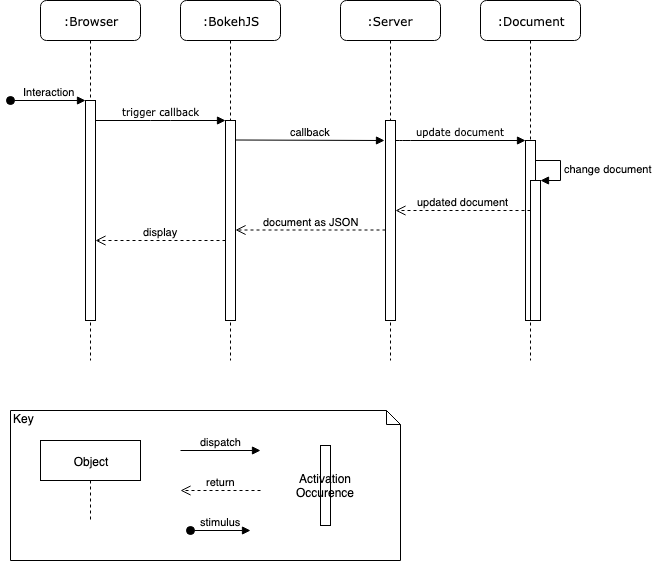

The diagram above was exported from draw.io. Its source (the exported page's mxGraphModel, read from the mxfile embedded in the PNG):
<mxGraphModel dx="946" dy="696" grid="1" gridSize="10" guides="1" tooltips="1" connect="1" arrows="1" fold="1" page="1" pageScale="1" pageWidth="1100" pageHeight="850" background="#ffffff" math="0" shadow="0">
  <root>
    <mxCell id="0" />
    <mxCell id="1" parent="0" />
    <mxCell id="7baba1c4bc27f4b0-2" value=":BokehJS" style="shape=umlLifeline;perimeter=lifelinePerimeter;whiteSpace=wrap;html=1;container=1;collapsible=0;recursiveResize=0;outlineConnect=0;rounded=1;shadow=0;comic=0;labelBackgroundColor=none;strokeColor=#000000;strokeWidth=1;fillColor=#FFFFFF;fontFamily=Verdana;fontSize=12;fontColor=#000000;align=center;" parent="1" vertex="1">
      <mxGeometry x="240" y="80" width="100" height="360" as="geometry" />
    </mxCell>
    <mxCell id="7baba1c4bc27f4b0-10" value="" style="html=1;points=[];perimeter=orthogonalPerimeter;rounded=0;shadow=0;comic=0;labelBackgroundColor=none;strokeColor=#000000;strokeWidth=1;fillColor=#FFFFFF;fontFamily=Verdana;fontSize=12;fontColor=#000000;align=center;" parent="7baba1c4bc27f4b0-2" vertex="1">
      <mxGeometry x="45" y="120" width="10" height="200" as="geometry" />
    </mxCell>
    <mxCell id="7baba1c4bc27f4b0-3" value=":Server" style="shape=umlLifeline;perimeter=lifelinePerimeter;whiteSpace=wrap;html=1;container=1;collapsible=0;recursiveResize=0;outlineConnect=0;rounded=1;shadow=0;comic=0;labelBackgroundColor=none;strokeColor=#000000;strokeWidth=1;fillColor=#FFFFFF;fontFamily=Verdana;fontSize=12;fontColor=#000000;align=center;" parent="1" vertex="1">
      <mxGeometry x="400" y="80" width="100" height="360" as="geometry" />
    </mxCell>
    <mxCell id="7baba1c4bc27f4b0-13" value="" style="html=1;points=[];perimeter=orthogonalPerimeter;rounded=0;shadow=0;comic=0;labelBackgroundColor=none;strokeColor=#000000;strokeWidth=1;fillColor=#FFFFFF;fontFamily=Verdana;fontSize=12;fontColor=#000000;align=center;" parent="7baba1c4bc27f4b0-3" vertex="1">
      <mxGeometry x="45" y="120" width="10" height="200" as="geometry" />
    </mxCell>
    <mxCell id="7baba1c4bc27f4b0-4" value=":Document" style="shape=umlLifeline;perimeter=lifelinePerimeter;whiteSpace=wrap;html=1;container=1;collapsible=0;recursiveResize=0;outlineConnect=0;rounded=1;shadow=0;comic=0;labelBackgroundColor=none;strokeColor=#000000;strokeWidth=1;fillColor=#FFFFFF;fontFamily=Verdana;fontSize=12;fontColor=#000000;align=center;" parent="1" vertex="1">
      <mxGeometry x="540" y="80" width="100" height="360" as="geometry" />
    </mxCell>
    <mxCell id="7baba1c4bc27f4b0-8" value=":Browser" style="shape=umlLifeline;perimeter=lifelinePerimeter;whiteSpace=wrap;html=1;container=1;collapsible=0;recursiveResize=0;outlineConnect=0;rounded=1;shadow=0;comic=0;labelBackgroundColor=none;strokeColor=#000000;strokeWidth=1;fillColor=#FFFFFF;fontFamily=Verdana;fontSize=12;fontColor=#000000;align=center;" parent="1" vertex="1">
      <mxGeometry x="100" y="80" width="100" height="360" as="geometry" />
    </mxCell>
    <mxCell id="NSn3EaiL8FYOIrsZK0K8-1" value="" style="html=1;points=[];perimeter=orthogonalPerimeter;" vertex="1" parent="7baba1c4bc27f4b0-8">
      <mxGeometry x="45" y="100" width="10" height="220" as="geometry" />
    </mxCell>
    <mxCell id="NSn3EaiL8FYOIrsZK0K8-2" value="Interaction" style="html=1;verticalAlign=bottom;startArrow=oval;endArrow=block;startSize=8;" edge="1" target="NSn3EaiL8FYOIrsZK0K8-1" parent="7baba1c4bc27f4b0-8">
      <mxGeometry relative="1" as="geometry">
        <mxPoint x="-30" y="100" as="sourcePoint" />
      </mxGeometry>
    </mxCell>
    <mxCell id="7baba1c4bc27f4b0-16" value="" style="html=1;points=[];perimeter=orthogonalPerimeter;rounded=0;shadow=0;comic=0;labelBackgroundColor=none;strokeColor=#000000;strokeWidth=1;fillColor=#FFFFFF;fontFamily=Verdana;fontSize=12;fontColor=#000000;align=center;" parent="1" vertex="1">
      <mxGeometry x="585" y="220" width="10" height="180" as="geometry" />
    </mxCell>
    <mxCell id="7baba1c4bc27f4b0-17" value="&lt;font style=&quot;font-size: 10px&quot;&gt;update document&lt;/font&gt;" style="html=1;verticalAlign=bottom;endArrow=block;labelBackgroundColor=none;fontFamily=Verdana;fontSize=12;edgeStyle=elbowEdgeStyle;elbow=vertical;" parent="1" source="7baba1c4bc27f4b0-13" target="7baba1c4bc27f4b0-16" edge="1">
      <mxGeometry relative="1" as="geometry">
        <mxPoint x="510" y="220" as="sourcePoint" />
        <Array as="points">
          <mxPoint x="460" y="220" />
        </Array>
      </mxGeometry>
    </mxCell>
    <mxCell id="7baba1c4bc27f4b0-11" value="&lt;font style=&quot;font-size: 10px&quot;&gt;trigger callback&lt;/font&gt;" style="html=1;verticalAlign=bottom;endArrow=block;entryX=0;entryY=0;labelBackgroundColor=none;fontFamily=Verdana;fontSize=12;edgeStyle=elbowEdgeStyle;elbow=vertical;" parent="1" edge="1">
      <mxGeometry relative="1" as="geometry">
        <mxPoint x="155" y="200" as="sourcePoint" />
        <mxPoint x="285" y="200" as="targetPoint" />
      </mxGeometry>
    </mxCell>
    <mxCell id="NSn3EaiL8FYOIrsZK0K8-3" value="" style="html=1;points=[];perimeter=orthogonalPerimeter;" vertex="1" parent="1">
      <mxGeometry x="590" y="260" width="10" height="140" as="geometry" />
    </mxCell>
    <mxCell id="NSn3EaiL8FYOIrsZK0K8-4" value="change document" style="edgeStyle=orthogonalEdgeStyle;html=1;align=left;spacingLeft=2;endArrow=block;rounded=0;entryX=1;entryY=0;" edge="1" target="NSn3EaiL8FYOIrsZK0K8-3" parent="1">
      <mxGeometry relative="1" as="geometry">
        <mxPoint x="595" y="240" as="sourcePoint" />
        <Array as="points">
          <mxPoint x="620" y="240" />
        </Array>
      </mxGeometry>
    </mxCell>
    <mxCell id="NSn3EaiL8FYOIrsZK0K8-5" value="callback" style="html=1;verticalAlign=bottom;endArrow=block;entryX=-0.1;entryY=0.1;entryDx=0;entryDy=0;entryPerimeter=0;" edge="1" parent="1" target="7baba1c4bc27f4b0-13">
      <mxGeometry width="80" relative="1" as="geometry">
        <mxPoint x="295" y="219.5" as="sourcePoint" />
        <mxPoint x="375" y="219.5" as="targetPoint" />
      </mxGeometry>
    </mxCell>
    <mxCell id="NSn3EaiL8FYOIrsZK0K8-6" value="updated document" style="html=1;verticalAlign=bottom;endArrow=open;dashed=1;endSize=8;" edge="1" parent="1" target="7baba1c4bc27f4b0-13">
      <mxGeometry relative="1" as="geometry">
        <mxPoint x="590" y="290" as="sourcePoint" />
        <mxPoint x="510" y="290" as="targetPoint" />
      </mxGeometry>
    </mxCell>
    <mxCell id="NSn3EaiL8FYOIrsZK0K8-7" value="document as JSON" style="html=1;verticalAlign=bottom;endArrow=open;dashed=1;endSize=8;" edge="1" parent="1" target="7baba1c4bc27f4b0-10">
      <mxGeometry relative="1" as="geometry">
        <mxPoint x="445" y="309.5" as="sourcePoint" />
        <mxPoint x="365" y="309.5" as="targetPoint" />
      </mxGeometry>
    </mxCell>
    <mxCell id="NSn3EaiL8FYOIrsZK0K8-8" value="display" style="html=1;verticalAlign=bottom;endArrow=open;dashed=1;endSize=8;" edge="1" parent="1" target="NSn3EaiL8FYOIrsZK0K8-1">
      <mxGeometry relative="1" as="geometry">
        <mxPoint x="285" y="320" as="sourcePoint" />
        <mxPoint x="205" y="320" as="targetPoint" />
      </mxGeometry>
    </mxCell>
    <mxCell id="NSn3EaiL8FYOIrsZK0K8-9" value="Key" style="shape=note;whiteSpace=wrap;html=1;size=14;verticalAlign=top;align=left;spacingTop=-6;" vertex="1" parent="1">
      <mxGeometry x="70" y="490" width="390" height="150" as="geometry" />
    </mxCell>
    <mxCell id="NSn3EaiL8FYOIrsZK0K8-11" value="Object" style="shape=umlLifeline;perimeter=lifelinePerimeter;whiteSpace=wrap;html=1;container=1;collapsible=0;recursiveResize=0;outlineConnect=0;" vertex="1" parent="1">
      <mxGeometry x="100" y="520" width="100" height="80" as="geometry" />
    </mxCell>
    <mxCell id="NSn3EaiL8FYOIrsZK0K8-12" value="dispatch" style="html=1;verticalAlign=bottom;endArrow=block;" edge="1" parent="1">
      <mxGeometry width="80" relative="1" as="geometry">
        <mxPoint x="240" y="530" as="sourcePoint" />
        <mxPoint x="320" y="530" as="targetPoint" />
      </mxGeometry>
    </mxCell>
    <mxCell id="NSn3EaiL8FYOIrsZK0K8-13" value="return" style="html=1;verticalAlign=bottom;endArrow=open;dashed=1;endSize=8;" edge="1" parent="1">
      <mxGeometry relative="1" as="geometry">
        <mxPoint x="320" y="570" as="sourcePoint" />
        <mxPoint x="240" y="570" as="targetPoint" />
      </mxGeometry>
    </mxCell>
    <mxCell id="NSn3EaiL8FYOIrsZK0K8-14" value="Activation&lt;br&gt;Occurence&lt;br&gt;" style="html=1;points=[];perimeter=orthogonalPerimeter;" vertex="1" parent="1">
      <mxGeometry x="380" y="525" width="10" height="80" as="geometry" />
    </mxCell>
    <mxCell id="NSn3EaiL8FYOIrsZK0K8-15" value="stimulus" style="html=1;verticalAlign=bottom;startArrow=oval;startFill=1;endArrow=block;startSize=8;" edge="1" parent="1">
      <mxGeometry width="60" relative="1" as="geometry">
        <mxPoint x="250" y="610" as="sourcePoint" />
        <mxPoint x="310" y="610" as="targetPoint" />
      </mxGeometry>
    </mxCell>
  </root>
</mxGraphModel>